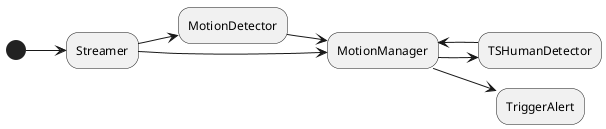

The diagram above was rendered by PlantUML. Its source (embedded in the PNG):
@startuml workflow

skinparam SequenceMessageAlignment direction
left to right direction

(*) --> "Streamer"
"Streamer" --> "MotionDetector"
"MotionDetector" --> "MotionManager"
"Streamer" --> "MotionManager"
"MotionManager" --> "TSHumanDetector"
"TSHumanDetector" --> "MotionManager"
"MotionManager" --> "TriggerAlert"

@enduml